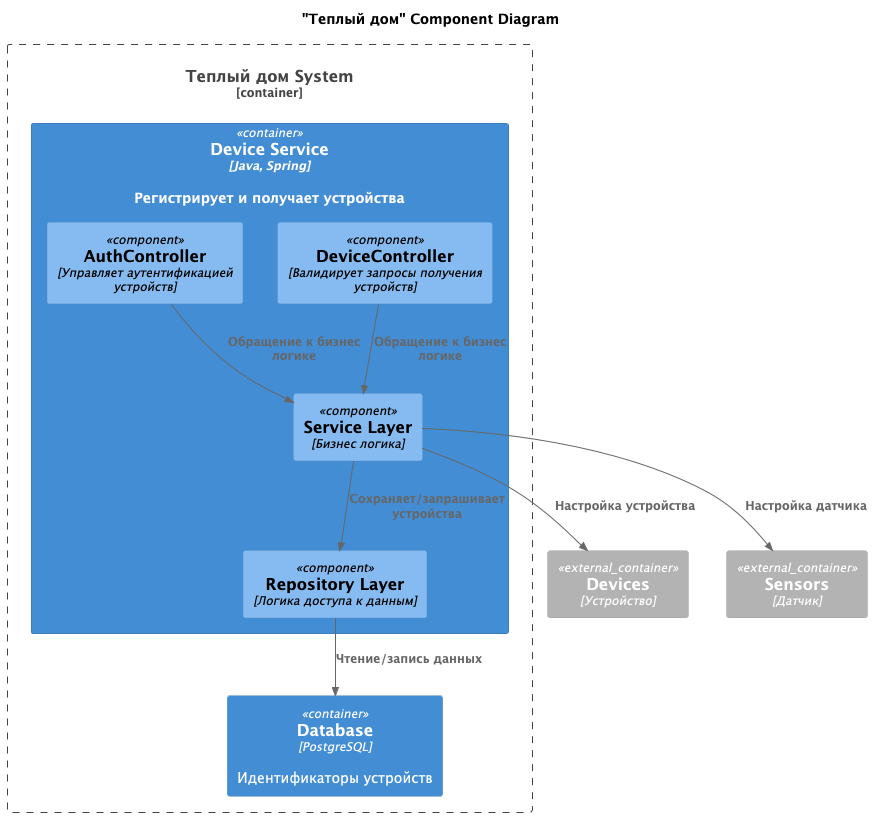

The diagram above was rendered by PlantUML. Its source (embedded in the PNG):
@startuml
title "Теплый дом" Component Diagram

top to bottom direction

!includeurl https://raw.githubusercontent.com/RicardoNiepel/C4-PlantUML/master/C4_Component.puml

Container_Boundary(FitLifeSystem, "Теплый дом System") {
  Container(DeviceService, "Device Service", "Java, Spring", "Регистрирует и получает устройства")
  Container(Database, "Database", "PostgreSQL", "Идентификаторы устройств")
}

Container(DeviceService, "Device Service", "Java, Spring") {
  Component(AuthController, "AuthController", "Управляет аутентификацией устройств")
  Component(DeviceController, "DeviceController", "Валидирует запросы получения устройств")
  Component(ServiceLayer, "Service Layer", "Бизнес логика")
  Component(RepositoryLayer, "Repository Layer", "Логика доступа к данным")
}

Container_Ext(Devices, "Devices", "Устройство")
Container_Ext(Sensors, "Sensors", "Датчик")

Rel(AuthController,ServiceLayer,"Обращение к бизнес логике")
Rel(DeviceController,ServiceLayer,"Обращение к бизнес логике")
Rel(ServiceLayer,RepositoryLayer,"Сохраняет/запрашивает устройства")
Rel(RepositoryLayer,Database,"Чтение/запись данных")
Rel(ServiceLayer,Devices,"Настройка устройства")
Rel(ServiceLayer,Sensors,"Настройка датчика")
@enduml